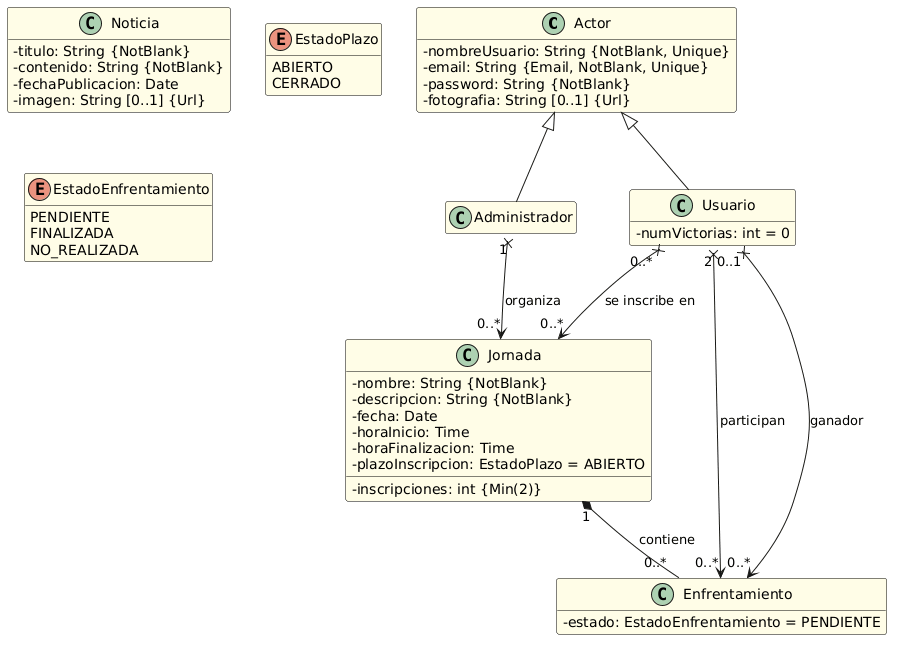

The diagram above was rendered by PlantUML. Its source (embedded in the PNG):
@startuml
skinparam classAttributeIconSize 0
skinparam classBackgroundColor #FFFDE7
skinparam classBorderColor #000000

hide empty members

' --- CLASES PRINCIPALES ---

class Actor {
  - nombreUsuario: String {NotBlank, Unique}
  - email: String {Email, NotBlank, Unique}
  - password: String {NotBlank}
  - fotografia: String [0..1] {Url}
}

class Administrador {
}

class Usuario {
  - numVictorias: int = 0
}

class Jornada {
  - inscripciones: int {Min(2)}
  - nombre: String {NotBlank}
  - descripcion: String {NotBlank}
  - fecha: Date
  - horaInicio: Time
  - horaFinalizacion: Time
  - plazoInscripcion: EstadoPlazo = ABIERTO
}

class Enfrentamiento {
  - estado: EstadoEnfrentamiento = PENDIENTE
}

class Noticia {
  - titulo: String {NotBlank}
  - contenido: String {NotBlank}
  - fechaPublicacion: Date
  - imagen: String [0..1] {Url}
}

' --- ENUMERADOS ---

enum EstadoPlazo {
  ABIERTO
  CERRADO
}

enum EstadoEnfrentamiento {
  PENDIENTE
  FINALIZADA
  NO_REALIZADA
}

' --- RELACIONES DE HERENCIA ---

Actor <|-- Administrador
Actor <|-- Usuario

' --- RELACIONES ---

Administrador "1" x--> "0..*" Jornada : organiza

' Inscripción entre Usuario y Jornada
Usuario "0..*" x--> "0..*" Jornada : se inscribe en

' Composición entre Jornada y Enfrentamiento
Jornada "1" *-- "0..*" Enfrentamiento : contiene

' Participantes (2 usuarios por enfrentamiento)
Usuario "2" x--> "0..*" Enfrentamiento : participan

' Ganador (opcional 0..1 para indicar que puede ser null mientras esté PENDIENTE o NO_REALIZADA)
Usuario "0..1" x--> "0..*" Enfrentamiento : ganador
@enduml